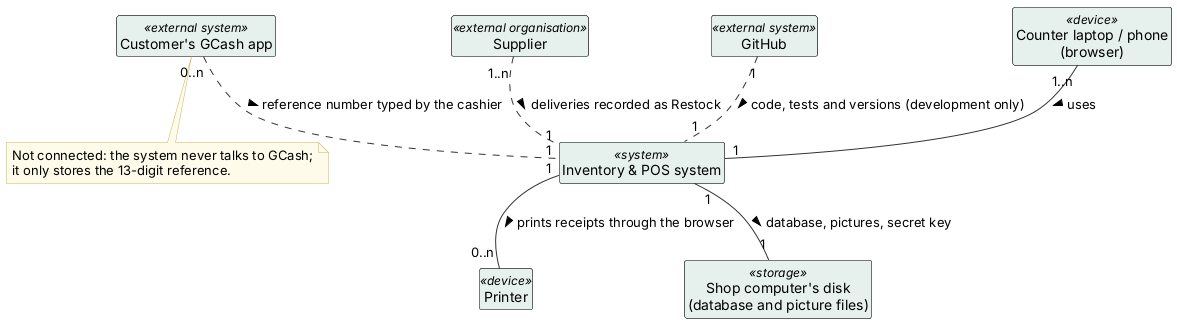

The diagram above was rendered by PlantUML. Its source (embedded in the PNG):
@startuml
' System context (associations with other systems) - Inventory & POS System v0.20.5 (report, Lecture 7; drawn 2026-10-14)
' Edit: paste into draw.io (Arrange > Insert > Advanced > PlantUML) or planttext.com
skinparam defaultFontName Arial
skinparam shadowing false
skinparam ArrowColor #333333
skinparam rectangle {
  BackgroundColor White
  BorderColor Black
}
skinparam usecase {
  BackgroundColor White
  BorderColor Black
}
skinparam class {
  BackgroundColor White
  BorderColor Black
  HeaderBackgroundColor #E6F1EE
}
skinparam activity {
  BackgroundColor White
  BorderColor Black
}
skinparam state {
  BackgroundColor White
  BorderColor Black
}
skinparam sequence {
  ParticipantBackgroundColor White
  ParticipantBorderColor Black
  LifeLineBorderColor #888888
  ActorBorderColor Black
  ActorBackgroundColor White
}
skinparam note {
  BackgroundColor #FFFBEA
  BorderColor #C9B458
}
skinparam swimlaneWidth same
hide circle

skinparam class {
  BackgroundColor White
  BorderColor Black
  HeaderBackgroundColor #E6F1EE
}
hide empty members
class "Inventory & POS system" as pos <<system>>
class "Counter laptop / phone\n(browser)" as till <<device>>
class "Printer" as printer <<device>>
class "Customer's GCash app" as gcash <<external system>>
class "Supplier" as supplier <<external organisation>>
class "Shop computer's disk\n(database and picture files)" as files <<storage>>
class "GitHub" as github <<external system>>
till "1..n" -- "1" pos : uses >
pos "1" -- "0..n" printer : prints receipts through the browser >
gcash "0..n" .. "1" pos : reference number typed by the cashier >
supplier "1..n" .. "1" pos : deliveries recorded as Restock >
pos "1" -- "1" files : database, pictures, secret key >
github "1" .. "1" pos : code, tests and versions (development only) >
note bottom of gcash
  Not connected: the system never talks to GCash;
  it only stores the 13-digit reference.
end note
@enduml